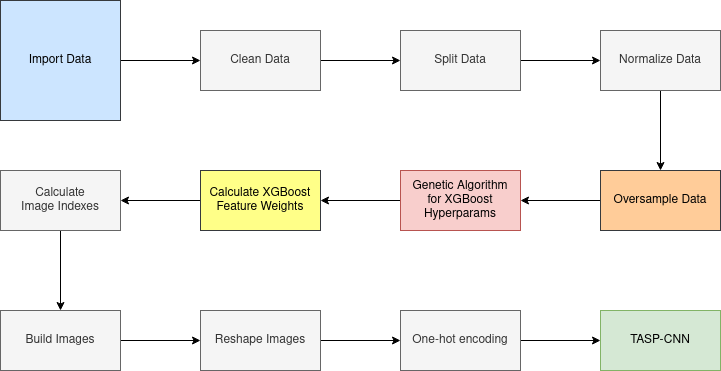

The diagram above was exported from draw.io. Its source (the exported page's mxGraphModel, read from the mxfile embedded in the PNG):
<mxGraphModel dx="1360" dy="793" grid="1" gridSize="10" guides="1" tooltips="1" connect="1" arrows="1" fold="1" page="1" pageScale="1" pageWidth="827" pageHeight="1169" math="0" shadow="0">
  <root>
    <mxCell id="0" />
    <mxCell id="1" parent="0" />
    <mxCell id="GbcSmqmyOWZoakF4OS8Y-5" value="" style="edgeStyle=orthogonalEdgeStyle;rounded=0;orthogonalLoop=1;jettySize=auto;html=1;" edge="1" parent="1" source="GbcSmqmyOWZoakF4OS8Y-1" target="GbcSmqmyOWZoakF4OS8Y-4">
      <mxGeometry relative="1" as="geometry" />
    </mxCell>
    <mxCell id="GbcSmqmyOWZoakF4OS8Y-1" value="Import Data" style="whiteSpace=wrap;html=1;aspect=fixed;fillColor=#cce5ff;strokeColor=#36393d;" vertex="1" parent="1">
      <mxGeometry x="40" y="100" width="120" height="120" as="geometry" />
    </mxCell>
    <mxCell id="GbcSmqmyOWZoakF4OS8Y-7" value="" style="edgeStyle=orthogonalEdgeStyle;rounded=0;orthogonalLoop=1;jettySize=auto;html=1;" edge="1" parent="1" source="GbcSmqmyOWZoakF4OS8Y-4" target="GbcSmqmyOWZoakF4OS8Y-6">
      <mxGeometry relative="1" as="geometry" />
    </mxCell>
    <mxCell id="GbcSmqmyOWZoakF4OS8Y-4" value="Clean Data" style="whiteSpace=wrap;html=1;fillColor=#f5f5f5;fontColor=#333333;strokeColor=#666666;" vertex="1" parent="1">
      <mxGeometry x="240" y="130" width="120" height="60" as="geometry" />
    </mxCell>
    <mxCell id="GbcSmqmyOWZoakF4OS8Y-9" value="" style="edgeStyle=orthogonalEdgeStyle;rounded=0;orthogonalLoop=1;jettySize=auto;html=1;" edge="1" parent="1" source="GbcSmqmyOWZoakF4OS8Y-6" target="GbcSmqmyOWZoakF4OS8Y-8">
      <mxGeometry relative="1" as="geometry" />
    </mxCell>
    <mxCell id="GbcSmqmyOWZoakF4OS8Y-6" value="Split Data" style="whiteSpace=wrap;html=1;fillColor=#f5f5f5;fontColor=#333333;strokeColor=#666666;" vertex="1" parent="1">
      <mxGeometry x="440" y="130" width="120" height="60" as="geometry" />
    </mxCell>
    <mxCell id="GbcSmqmyOWZoakF4OS8Y-11" value="" style="edgeStyle=orthogonalEdgeStyle;rounded=0;orthogonalLoop=1;jettySize=auto;html=1;" edge="1" parent="1" source="GbcSmqmyOWZoakF4OS8Y-8" target="GbcSmqmyOWZoakF4OS8Y-10">
      <mxGeometry relative="1" as="geometry" />
    </mxCell>
    <mxCell id="GbcSmqmyOWZoakF4OS8Y-8" value="Normalize Data" style="whiteSpace=wrap;html=1;fillColor=#f5f5f5;fontColor=#333333;strokeColor=#666666;" vertex="1" parent="1">
      <mxGeometry x="640" y="130" width="120" height="60" as="geometry" />
    </mxCell>
    <mxCell id="GbcSmqmyOWZoakF4OS8Y-13" value="" style="edgeStyle=orthogonalEdgeStyle;rounded=0;orthogonalLoop=1;jettySize=auto;html=1;" edge="1" parent="1" source="GbcSmqmyOWZoakF4OS8Y-10" target="GbcSmqmyOWZoakF4OS8Y-12">
      <mxGeometry relative="1" as="geometry" />
    </mxCell>
    <mxCell id="GbcSmqmyOWZoakF4OS8Y-10" value="Oversample Data" style="whiteSpace=wrap;html=1;fillColor=#ffcc99;strokeColor=#36393d;" vertex="1" parent="1">
      <mxGeometry x="640" y="270" width="120" height="60" as="geometry" />
    </mxCell>
    <mxCell id="GbcSmqmyOWZoakF4OS8Y-15" value="" style="edgeStyle=orthogonalEdgeStyle;rounded=0;orthogonalLoop=1;jettySize=auto;html=1;" edge="1" parent="1" source="GbcSmqmyOWZoakF4OS8Y-12" target="GbcSmqmyOWZoakF4OS8Y-14">
      <mxGeometry relative="1" as="geometry" />
    </mxCell>
    <mxCell id="GbcSmqmyOWZoakF4OS8Y-12" value="&lt;div&gt;Genetic Algorithm&lt;/div&gt;&lt;div&gt;for XGBoost Hyperparams&lt;br&gt;&lt;/div&gt;" style="whiteSpace=wrap;html=1;fillColor=#f8cecc;strokeColor=#b85450;" vertex="1" parent="1">
      <mxGeometry x="440" y="270" width="120" height="60" as="geometry" />
    </mxCell>
    <mxCell id="GbcSmqmyOWZoakF4OS8Y-17" value="" style="edgeStyle=orthogonalEdgeStyle;rounded=0;orthogonalLoop=1;jettySize=auto;html=1;" edge="1" parent="1" source="GbcSmqmyOWZoakF4OS8Y-14" target="GbcSmqmyOWZoakF4OS8Y-16">
      <mxGeometry relative="1" as="geometry" />
    </mxCell>
    <mxCell id="GbcSmqmyOWZoakF4OS8Y-14" value="&lt;div&gt;Calculate XGBoost&lt;br&gt;&lt;/div&gt;&lt;div&gt;Feature Weights&lt;/div&gt;" style="whiteSpace=wrap;html=1;fillColor=#ffff88;strokeColor=#36393d;" vertex="1" parent="1">
      <mxGeometry x="240" y="270" width="120" height="60" as="geometry" />
    </mxCell>
    <mxCell id="GbcSmqmyOWZoakF4OS8Y-19" value="" style="edgeStyle=orthogonalEdgeStyle;rounded=0;orthogonalLoop=1;jettySize=auto;html=1;" edge="1" parent="1" source="GbcSmqmyOWZoakF4OS8Y-16" target="GbcSmqmyOWZoakF4OS8Y-18">
      <mxGeometry relative="1" as="geometry" />
    </mxCell>
    <mxCell id="GbcSmqmyOWZoakF4OS8Y-16" value="&lt;div&gt;Calculate&lt;/div&gt;&lt;div&gt;Image Indexes&lt;br&gt;&lt;/div&gt;" style="whiteSpace=wrap;html=1;fillColor=#f5f5f5;fontColor=#333333;strokeColor=#666666;" vertex="1" parent="1">
      <mxGeometry x="40" y="270" width="120" height="60" as="geometry" />
    </mxCell>
    <mxCell id="GbcSmqmyOWZoakF4OS8Y-21" value="" style="edgeStyle=orthogonalEdgeStyle;rounded=0;orthogonalLoop=1;jettySize=auto;html=1;" edge="1" parent="1" source="GbcSmqmyOWZoakF4OS8Y-18" target="GbcSmqmyOWZoakF4OS8Y-20">
      <mxGeometry relative="1" as="geometry" />
    </mxCell>
    <mxCell id="GbcSmqmyOWZoakF4OS8Y-18" value="Build Images" style="whiteSpace=wrap;html=1;fillColor=#f5f5f5;fontColor=#333333;strokeColor=#666666;" vertex="1" parent="1">
      <mxGeometry x="40" y="410" width="120" height="60" as="geometry" />
    </mxCell>
    <mxCell id="GbcSmqmyOWZoakF4OS8Y-23" value="" style="edgeStyle=orthogonalEdgeStyle;rounded=0;orthogonalLoop=1;jettySize=auto;html=1;" edge="1" parent="1" source="GbcSmqmyOWZoakF4OS8Y-20" target="GbcSmqmyOWZoakF4OS8Y-22">
      <mxGeometry relative="1" as="geometry" />
    </mxCell>
    <mxCell id="GbcSmqmyOWZoakF4OS8Y-20" value="Reshape Images" style="whiteSpace=wrap;html=1;fillColor=#f5f5f5;fontColor=#333333;strokeColor=#666666;" vertex="1" parent="1">
      <mxGeometry x="240" y="410" width="120" height="60" as="geometry" />
    </mxCell>
    <mxCell id="GbcSmqmyOWZoakF4OS8Y-25" value="" style="edgeStyle=orthogonalEdgeStyle;rounded=0;orthogonalLoop=1;jettySize=auto;html=1;" edge="1" parent="1" source="GbcSmqmyOWZoakF4OS8Y-22" target="GbcSmqmyOWZoakF4OS8Y-24">
      <mxGeometry relative="1" as="geometry" />
    </mxCell>
    <mxCell id="GbcSmqmyOWZoakF4OS8Y-22" value="One-hot encoding" style="whiteSpace=wrap;html=1;fillColor=#f5f5f5;fontColor=#333333;strokeColor=#666666;" vertex="1" parent="1">
      <mxGeometry x="440" y="410" width="120" height="60" as="geometry" />
    </mxCell>
    <mxCell id="GbcSmqmyOWZoakF4OS8Y-24" value="TASP-CNN" style="whiteSpace=wrap;html=1;fillColor=#d5e8d4;strokeColor=#82b366;" vertex="1" parent="1">
      <mxGeometry x="640" y="410" width="120" height="60" as="geometry" />
    </mxCell>
  </root>
</mxGraphModel>